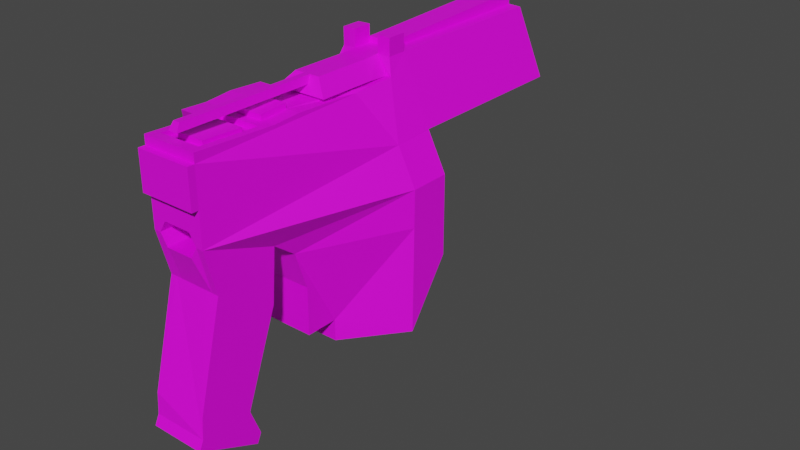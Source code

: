 # Source: upistol.blend  (saved by Blender 4.4.30; exported with 4.5.12 LTS)
import bpy
from mathutils import Matrix  # noqa: F401  (used for matrix-valued properties, if any)

bpy.ops.wm.read_factory_settings(use_empty=True)
scene = bpy.context.scene
scene.name = 'Scene'

# ---- collections
col_collection = bpy.data.collections.new('Collection'); scene.collection.children.link(col_collection)

# ---- materials (node trees are filled in below, after node groups)
mat_material_003 = bpy.data.materials.new('Material.003')
mat_material_003.use_transparent_shadow = False

# ---- material node trees
mat_material_003.use_nodes = True; mat_material_003.node_tree.nodes.clear()
_N = mat_material_003.node_tree.nodes; _L = mat_material_003.node_tree.links
n0 = _N.new('ShaderNodeOutputMaterial'); n0.name = 'Material Output'; n0.location = (300, 300)
n1 = _N.new('ShaderNodeTexImage'); n1.name = 'Image Texture'; n1.location = (-414, 160)
n2 = _N.new('ShaderNodeTexImage'); n2.name = 'Image Texture.001'; n2.location = (-349, -142)
n3 = _N.new('ShaderNodeBsdfPrincipled'); n3.name = 'Principled BSDF'; n3.location = (10, 300)
n3.distribution = 'GGX'
n3.subsurface_method = 'BURLEY'
n3.inputs[3].default_value = 1.45
n3.inputs[27].default_value = (0.0, 0.0, 0.0, 1.0)
n3.inputs[28].default_value = 1.0
_L.new(n3.outputs[0], n0.inputs[0])
_L.new(n2.outputs[0], n3.inputs[0])
n0.is_active_output = True

# ---- world
world_world = bpy.data.worlds.new('World'); scene.world = world_world
world_world.use_nodes = True; world_world.node_tree.nodes.clear()
_N = world_world.node_tree.nodes; _L = world_world.node_tree.links
n0 = _N.new('ShaderNodeOutputWorld'); n0.name = 'World Output'; n0.location = (300, 300)
n1 = _N.new('ShaderNodeBackground'); n1.name = 'Background'; n1.location = (10, 300)
n1.inputs[0].default_value = (0.05088, 0.05088, 0.05088, 1.0)
_L.new(n1.outputs[0], n0.inputs[0])
n0.is_active_output = True
world_world.color = (0.05088, 0.05088, 0.05088)
world_world.use_sun_shadow = False
world_world.sun_shadow_jitter_overblur = 0.0

# ---- meshes
me_cube_001 = bpy.data.meshes.new('Cube.001')
me_cube_001.from_pydata([(-0.2809, -0.6586, 0.4224), (-0.2809, -0.6586, 0.1546), (-0.4317, 0.1441, 0.001411), (-0.2809, -0.4141, 0.06759), (-0.285, -0.2985, 0.4163), (-0.2809, -0.621, 0.006314), (-0.2809, -0.3397, 0.01224), (-0.2809, -0.6586, 0.2682), (-0.3588, 0.1441, 0.2534), (-0.4317, 0.1441, -0.1392), (-0.2809, -0.1884, -0.3448), (-0.2809, -0.1884, -0.2732), (-0.2809, -0.2972, -0.114), (-0.2809, -0.2972, -0.2732), (-0.2809, -0.4292, -0.1085), (0.4089, -0.4681, -0.08822), (-0.09484, -0.6586, 0.4224), (-0.09484, -0.6586, 0.1546), (0.05109, 0.1441, 0.001411), (-0.09484, -0.3908, 0.4105), (-0.09484, -0.4141, 0.06759), (-0.09484, -0.2985, 0.4163), (-0.09484, -0.621, 0.006314), (-0.09484, -0.3397, 0.01224), (-0.09484, -0.6586, 0.2682), (-0.01168, 0.1441, 0.2534), (0.05109, 0.1441, -0.1392), (-0.09484, -0.1884, -0.3448), (-0.09484, -0.1884, -0.2732), (-0.09484, -0.2972, -0.114), (-0.09484, -0.2972, -0.2732), (-0.09484, -0.4292, -0.1085), (0.4317, -0.4681, -0.08822), (-0.3589, 0.7306, 0.255), (-0.2809, -0.5429, -0.4072), (-0.2809, -0.7107, -0.3324), (-0.09484, -0.5429, -0.4072), (-0.09484, -0.7107, -0.3324), (-0.2809, -0.5079, -0.4981), (-0.2809, -0.7158, -0.4022), (-0.09484, -0.5079, -0.4981), (-0.09484, -0.7158, -0.4022), (-0.2809, -0.5227, -0.5302), (-0.2809, -0.7306, -0.4343), (-0.09484, -0.5227, -0.5302), (-0.09484, -0.7306, -0.4343), (-0.2809, -0.07682, 0.4075), (-0.09484, -0.07682, 0.4075), (-0.2809, -0.01705, 0.4143), (-0.09484, -0.01705, 0.4143), (-0.2905, 0.05577, 0.4211), (-0.08004, 0.05577, 0.4211), (-0.272, 0.1362, 0.473), (-0.09852, 0.1362, 0.473), (-0.272, 0.07198, 0.4728), (-0.09852, 0.07198, 0.4728), (-0.2809, -0.6586, 0.3924), (-0.09484, -0.6586, 0.3924), (-0.2809, -0.6817, 0.2682), (-0.09484, -0.6817, 0.2682), (-0.2809, -0.6817, 0.3924), (-0.09484, -0.6817, 0.3924), (-0.4317, -0.009791, -0.2732), (-0.4317, -0.01027, 0.004868), (-0.4317, -0.009667, -0.3448), (-0.3588, -0.01071, 0.2479), (0.05109, -0.002157, -0.3448), (0.05109, 0.003631, 0.004557), (0.05109, -0.0009711, -0.2732), (0.05109, 0.1441, 0.1274), (-0.4317, 0.1441, 0.1282), (-0.4317, -0.0105, 0.1305), (0.05109, 0.005654, 0.1266), (-0.01168, 0.1441, 0.2546), (-0.01168, 0.007647, 0.2469), (-0.2809, -0.5108, 0.1546), (-0.09484, -0.5108, 0.1546), (-0.2346, -0.6586, 0.1168), (-0.2346, -0.5108, 0.1168), (-0.2346, -0.621, 0.006314), (-0.2346, -0.6586, 0.1925), (-0.2346, -0.5108, 0.1925), (-0.1419, -0.621, 0.006314), (-0.1419, -0.6586, 0.1925), (-0.1419, -0.5108, 0.1925), (-0.1419, -0.6586, 0.1168), (-0.1419, -0.5108, 0.1168), (-0.1184, -0.621, 0.006314), (-0.1184, -0.6586, 0.1546), (-0.1184, -0.5108, 0.1546), (-0.2577, -0.6586, 0.1546), (-0.2577, -0.5108, 0.1546), (-0.2577, -0.621, 0.006314), (-0.4317, -0.005521, -0.3393), (-0.1899, -0.2985, 0.4163), (-0.1879, -0.01705, 0.4143), (-0.2286, 0.1362, 0.4745), (-0.2344, -0.3908, 0.4105), (-0.2375, -0.2985, 0.4163), (-0.2721, 0.05855, 0.4207), (-0.2286, 0.07198, 0.4743), (-0.1414, -0.3908, 0.4105), (-0.1424, -0.2985, 0.4163), (-0.09847, 0.05855, 0.4207), (-0.1419, 0.07198, 0.4743), (-0.1419, 0.1362, 0.4745), (-0.01169, 0.7306, 0.255), (-0.272, 0.7227, 0.4746), (-0.09852, 0.7227, 0.4746), (-0.01169, 0.7306, 0.2563), (-0.2286, 0.7227, 0.4761), (-0.1419, 0.7227, 0.4761), (-0.2344, -0.3919, 0.4275), (-0.2375, -0.2995, 0.4333), (-0.1414, -0.3919, 0.4275), (-0.1424, -0.2995, 0.4333), (-0.2721, -0.01114, 0.4238), (-0.2286, 0.01743, 0.4712), (-0.09847, -0.01114, 0.4238), (-0.1419, 0.01743, 0.4712), (-0.2286, 0.1364, 0.4927), (-0.1419, 0.1364, 0.4927), (-0.2286, 0.7224, 0.516), (-0.1419, 0.7224, 0.516), (-0.272, 0.1361, 0.5287), (-0.09852, 0.1361, 0.5287), (-0.272, 0.07184, 0.5285), (-0.09852, 0.07184, 0.5285), (-0.2286, 0.1361, 0.5302), (-0.2286, 0.07184, 0.53), (-0.1419, 0.07184, 0.53), (-0.1419, 0.1361, 0.5302), (-0.2809, -0.5247, 0.4164), (-0.2344, -0.4578, 0.4135), (-0.1414, -0.4578, 0.4135), (-0.2344, -0.5905, 0.4194), (-0.1414, -0.5905, 0.4194), (-0.2576, -0.5247, 0.4164), (-0.2576, -0.4578, 0.4135), (-0.2576, -0.6246, 0.4209), (-0.1181, -0.6246, 0.4209), (-0.2576, -0.4243, 0.412), (-0.1181, -0.4243, 0.412), (-0.1414, -0.5254, 0.3998), (-0.2344, -0.4585, 0.3968), (-0.1414, -0.4585, 0.3968), (-0.2344, -0.5913, 0.4027), (-0.1414, -0.5913, 0.4027), (-0.1181, -0.5254, 0.3998), (-0.1414, -0.6253, 0.4042), (-0.2576, -0.6253, 0.4042), (-0.1181, -0.6253, 0.4042), (-0.2576, -0.425, 0.3953), (-0.1181, -0.425, 0.3953), (-0.283, -0.1874, 0.4119), (-0.2809, -0.4771, 0.4143), (-0.3157, -0.1905, 0.34), (-0.305, -0.4484, 0.3483), (-0.3549, -0.3908, 0.4105), (-0.3591, -0.2985, 0.4163), (-0.357, -0.1874, 0.4119), (-0.3583, -0.3156, 0.4152), (-0.3549, -0.4771, 0.4143), (-0.3898, -0.1905, 0.34), (-0.3791, -0.4484, 0.3483), (-0.08004, -0.1347, 0.4211), (-0.2721, -0.2016, 0.4238), (-0.2286, -0.173, 0.4712), (-0.09847, -0.2016, 0.4238), (-0.1419, -0.173, 0.4712), (-0.1744, -0.173, 0.4712), (-0.1961, -0.173, 0.4712), (-0.169, -0.1873, 0.4475), (-0.2015, -0.1873, 0.4475), (-0.1744, -0.6301, 0.4712), (-0.1961, -0.6301, 0.4712), (-0.169, -0.6444, 0.4475), (-0.2015, -0.6444, 0.4475)], [(15, 32), (51, 165)], [(79, 82, 85, 77), (11, 13, 12, 6), (14, 34, 38, 42, 43, 39, 35, 5, 3), (28, 23, 29, 30), (22, 37, 41, 45, 44, 40, 36, 31, 20), (65, 1, 7, 56, 0, 132, 155, 157, 156, 154, 46, 48, 50, 54, 52, 8), (13, 11, 28, 30), (80, 81, 84, 83), (88, 87, 22, 17), (3, 6, 23, 20), (11, 10, 27, 28), (2, 9, 93, 64, 62, 63), (136, 147, 143, 145, 134), (6, 63, 2, 18, 67, 23), (12, 13, 30, 29), (6, 12, 29, 23), (95, 94, 102, 21, 47, 49), (54, 100, 129, 126), (51, 55, 104, 103), (17, 74, 73, 53, 55, 51, 49, 47, 21, 19, 16, 57, 24), (22, 87, 82, 79, 92, 5, 35, 39, 43, 45, 41, 37), (56, 7, 58, 60), (24, 57, 61, 59), (63, 71, 70, 2), (67, 72, 17, 22, 20, 23), (67, 68, 66, 26, 18), (1, 71, 63, 6, 3, 5), (70, 71, 65, 8), (69, 72, 67, 18), (17, 72, 74), (73, 74, 72, 69, 25), (66, 68, 28, 27), (1, 65, 71), (7, 1, 90, 80, 83, 88, 17, 24), (94, 98, 113, 115, 102), (38, 40, 44, 42), (31, 36, 34, 14), (85, 86, 78, 77), (90, 92, 79, 77), (90, 77, 78, 91), (86, 89, 84, 81, 91, 78), (53, 73, 109, 108), (88, 83, 84, 89), (17, 88, 89, 76), (3, 20, 31, 14), (85, 88, 89, 86), (85, 82, 87, 88), (1, 90, 91, 75), (36, 40, 38, 34), (9, 2, 18, 26), (1, 5, 92, 90), (80, 90, 91, 81), (42, 44, 45, 43), (11, 6, 63, 62), (64, 93, 66, 27, 10), (28, 68, 67, 23), (66, 93, 9, 26), (62, 64, 10, 11), (140, 142, 153, 148, 151), (101, 102, 115, 114), (103, 104, 119, 169, 168, 118), (101, 19, 21, 102), (57, 56, 60, 61), (60, 58, 59, 61), (173, 172, 176, 177), (0, 56, 57, 16), (53, 105, 131, 125), (103, 99, 50, 48, 95, 49, 51), (7, 24, 59, 58), (25, 69, 18, 2, 70, 8), (52, 96, 110, 107), (25, 8, 33, 106), (73, 25, 106, 109), (105, 53, 108, 111), (110, 122, 123, 111, 108, 109, 106, 33, 107), (98, 97, 112, 113), (116, 166, 167, 117, 100, 99), (96, 105, 121, 120), (123, 122, 120, 121), (105, 111, 123, 121), (110, 96, 120, 122), (134, 145, 144, 133), (129, 128, 124, 126), (127, 125, 131, 130), (52, 54, 126, 124), (100, 96, 128, 129), (104, 55, 127, 130), (105, 104, 130, 131), (55, 53, 125, 127), (96, 52, 124, 128), (136, 134, 133, 135), (104, 100, 117, 119), (138, 137, 139, 150, 152, 141), (132, 137, 138, 155), (156, 157, 164, 163), (8, 52, 107, 33), (139, 137, 132, 0, 16, 19, 101, 97, 158, 162, 155, 138, 141, 142, 140), (136, 135, 146, 147), (151, 148, 143, 147, 149), (140, 151, 149, 150, 139), (149, 147, 146, 144, 145, 143, 148, 153, 152, 150), (135, 133, 144, 146), (112, 114, 115, 113), (141, 152, 153, 142), (94, 95, 48, 46, 154, 4, 98), (157, 155, 162, 164), (97, 101, 114, 112), (160, 161, 159), (161, 160, 163, 164, 162, 158), (154, 156, 163, 160), (4, 154, 160, 159), (175, 177, 176, 174), (96, 100, 104, 105), (116, 118, 168, 166), (99, 103, 118, 116), (168, 169, 170, 172, 173, 171, 167, 166), (172, 170, 174, 176), (119, 117, 167, 171, 175, 174, 170, 169), (4, 159, 161, 158, 97, 98), (99, 100, 54, 50), (171, 173, 177, 175)])
_uv = me_cube_001.uv_layers.new(name='UVMap')
_uv.uv.foreach_set('vector', [0.5546, 0.8879, 0.5546, 0.8343, 0.4454, 0.8343, 0.4454, 0.8879, 0.7212, 0.2232, 0.6677, 0.2232, 0.6677, 0.4434, 0.7212, 0.4434, 0.4434, 0.7945, 0.3938, 0.8214, 0.4434, 0.8294, 0.4357, 0.8323, 0.2239, 0.8243, 0.2316, 0.8214, 0.2232, 0.8152, 0.243, 0.7848, 0.4243, 0.7788, 0.7212, 0.6657, 0.7212, 0.4454, 0.6677, 0.4454, 0.6677, 0.6657, 0.4652, 0.8263, 0.4454, 0.7959, 0.4538, 0.7897, 0.4461, 0.7868, 0.6579, 0.7788, 0.6657, 0.7817, 0.616, 0.7897, 0.6657, 0.8166, 0.6465, 0.8323, 0.03645, 0.1628, 0.001001, 0.001001, 0.09436, 0.01466, 0.1966, 0.02963, 0.2212, 0.03323, 0.2087, 0.0632, 0.2042, 0.07385, 0.147, 0.07313, 0.1248, 0.1315, 0.1854, 0.14, 0.1756, 0.1648, 0.1777, 0.1793, 0.1787, 0.197, 0.2212, 0.2065, 0.2177, 0.2212, 0.03206, 0.199, 0.9712, 0.6677, 0.9454, 0.6677, 0.9454, 0.7768, 0.9712, 0.7768, 0.9434, 0.8899, 0.8899, 0.8899, 0.8899, 0.9434, 0.9434, 0.9434, 0.7788, 0.9573, 0.8879, 0.9573, 0.8879, 0.9454, 0.7788, 0.9454, 0.8879, 0.5566, 0.8343, 0.5566, 0.8343, 0.6657, 0.8879, 0.6657, 0.6657, 0.8879, 0.6657, 0.8343, 0.5566, 0.8343, 0.5566, 0.8879, 0.7232, 0.4412, 0.7233, 0.3527, 0.7753, 0.2267, 0.7768, 0.2232, 0.7768, 0.2683, 0.7768, 0.4434, 0.3482, 0.8899, 0.3601, 0.8916, 0.3601, 0.9173, 0.3601, 0.9434, 0.3482, 0.9417, 0.2232, 0.4795, 0.3732, 0.4454, 0.4434, 0.4454, 0.4434, 0.5546, 0.3795, 0.5546, 0.2232, 0.5216, 0.7768, 0.6677, 0.6677, 0.6677, 0.6677, 0.7768, 0.7768, 0.7768, 0.8323, 0.4454, 0.7232, 0.4454, 0.7232, 0.5546, 0.8323, 0.5546, 0.8903, 0.1098, 0.8899, 0.001001, 0.9167, 0.001162, 0.9434, 0.001324, 0.9434, 0.08715, 0.9427, 0.1101, 0.3462, 0.8899, 0.3343, 0.8899, 0.3343, 0.9434, 0.3462, 0.9434, 0.3879, 0.9434, 0.3879, 0.8899, 0.376, 0.8899, 0.376, 0.9434, 0.001001, 0.4434, 0.03394, 0.2776, 0.03253, 0.2454, 0.2177, 0.2232, 0.2212, 0.238, 0.1785, 0.2474, 0.1779, 0.2653, 0.1758, 0.2798, 0.1957, 0.3295, 0.1962, 0.3514, 0.2212, 0.4113, 0.1966, 0.4149, 0.09436, 0.4298, 0.4454, 0.3323, 0.4454, 0.3185, 0.4454, 0.3047, 0.4454, 0.2504, 0.4454, 0.2368, 0.4454, 0.2232, 0.6148, 0.2232, 0.6495, 0.2232, 0.6657, 0.2232, 0.6657, 0.3323, 0.6495, 0.3323, 0.6148, 0.3323, 0.9921, 0.4434, 0.9921, 0.3343, 0.9871, 0.3343, 0.9871, 0.4434, 0.3899, 0.9643, 0.499, 0.9643, 0.499, 0.9593, 0.3899, 0.9593, 0.9434, 0.2212, 0.9434, 0.1121, 0.8899, 0.1121, 0.8899, 0.2212, 0.4434, 0.6657, 0.2629, 0.6654, 0.2232, 0.5566, 0.4434, 0.5628, 0.3572, 0.5931, 0.4407, 0.6044, 0.8323, 0.001001, 0.8323, 0.1761, 0.8323, 0.2212, 0.7788, 0.09139, 0.7797, 0.002778, 0.4454, 0.4434, 0.4799, 0.3349, 0.6657, 0.3343, 0.6638, 0.3951, 0.5802, 0.4065, 0.6657, 0.4372, 0.9434, 0.2232, 0.8899, 0.2232, 0.8899, 0.3323, 0.9434, 0.3323, 0.1101, 0.9434, 0.1101, 0.8899, 0.001001, 0.8899, 0.001001, 0.9434, 0.001001, 0.8869, 0.001001, 0.7788, 0.2202, 0.7788, 0.9434, 0.4434, 0.8906, 0.4372, 0.8899, 0.3343, 0.9434, 0.3349, 0.9434, 0.4424, 0.2212, 0.9434, 0.2212, 0.8899, 0.1121, 0.8899, 0.1121, 0.9434, 0.999, 0.5576, 0.9464, 0.6657, 0.999, 0.6657, 0.7232, 0.5566, 0.8323, 0.5566, 0.8323, 0.5701, 0.796, 0.5837, 0.796, 0.6381, 0.8323, 0.6519, 0.8323, 0.6657, 0.7232, 0.6657, 0.3621, 0.9167, 0.3621, 0.8899, 0.374, 0.8899, 0.374, 0.9434, 0.3621, 0.9434, 0.9712, 0.8879, 0.9712, 0.7788, 0.9454, 0.7788, 0.9454, 0.8879, 0.4454, 0.5546, 0.6657, 0.5546, 0.6657, 0.4454, 0.4454, 0.4454, 0.05455, 0.9454, 0.001001, 0.9454, 0.001001, 0.999, 0.05455, 0.999, 0.999, 0.1101, 0.999, 0.001001, 0.9732, 0.001001, 0.9732, 0.1101, 0.8323, 0.7788, 0.8066, 0.7788, 0.8066, 0.8323, 0.8323, 0.8323, 0.8899, 0.51, 0.9167, 0.501, 0.9434, 0.51, 0.9434, 0.5457, 0.9167, 0.5546, 0.8899, 0.5457, 0.4434, 0.001001, 0.2232, 0.001001, 0.2232, 0.2212, 0.4434, 0.2212, 0.8046, 0.7788, 0.7788, 0.7788, 0.7788, 0.8323, 0.8046, 0.8323, 0.4157, 0.8343, 0.4038, 0.8343, 0.4038, 0.8879, 0.4157, 0.8879, 0.8879, 0.2232, 0.7788, 0.2232, 0.7788, 0.3323, 0.8879, 0.3323, 0.8879, 0.7788, 0.8621, 0.7788, 0.8621, 0.8323, 0.8879, 0.8323, 0.05656, 0.9712, 0.1657, 0.9712, 0.1657, 0.9454, 0.05656, 0.9454, 0.4018, 0.8343, 0.3899, 0.8343, 0.3899, 0.8879, 0.4018, 0.8879, 0.9434, 0.5566, 0.8899, 0.5566, 0.8899, 0.6657, 0.9434, 0.6657, 0.6657, 0.6657, 0.6657, 0.5566, 0.4454, 0.5566, 0.4454, 0.6657, 0.9851, 0.8879, 0.9851, 0.7788, 0.9732, 0.7788, 0.9732, 0.8879, 0.8601, 0.7788, 0.8343, 0.7788, 0.8343, 0.8323, 0.8601, 0.8323, 0.8879, 0.3343, 0.7788, 0.3343, 0.7788, 0.4434, 0.8879, 0.4434, 0.001001, 0.7768, 0.2212, 0.7768, 0.2212, 0.6677, 0.001001, 0.6677, 0.8864, 0.001001, 0.8879, 0.001004, 0.8879, 0.2212, 0.8343, 0.1544, 0.8346, 0.06956, 0.4434, 0.7768, 0.4434, 0.6677, 0.2232, 0.6677, 0.2232, 0.7768, 0.4434, 0.2232, 0.2232, 0.2232, 0.2232, 0.4434, 0.4434, 0.4434, 0.9434, 0.6677, 0.8899, 0.6677, 0.8899, 0.7768, 0.9434, 0.7768, 0.4316, 0.8879, 0.4316, 0.8355, 0.4434, 0.8343, 0.4434, 0.8606, 0.4434, 0.8867, 0.749, 0.9712, 0.749, 0.9454, 0.7371, 0.9454, 0.7371, 0.9712, 0.5546, 0.9417, 0.4454, 0.9434, 0.4519, 0.9326, 0.4558, 0.8948, 0.5546, 0.8899, 0.5506, 0.9278, 0.9157, 0.9454, 0.8899, 0.9454, 0.8899, 0.9712, 0.9157, 0.9712, 0.9921, 0.5546, 0.9921, 0.4454, 0.9871, 0.4454, 0.9871, 0.5546, 0.8879, 0.6677, 0.7788, 0.6677, 0.7788, 0.7768, 0.8879, 0.7768, 0.3879, 0.9712, 0.3879, 0.9593, 0.2788, 0.9593, 0.2788, 0.9712, 0.999, 0.1121, 0.9732, 0.1121, 0.9732, 0.2212, 0.999, 0.2212, 0.4296, 0.8343, 0.4177, 0.8343, 0.4177, 0.8879, 0.4296, 0.8879, 0.2768, 0.9477, 0.2768, 0.969, 0.2733, 0.9712, 0.1677, 0.97, 0.1677, 0.9587, 0.1677, 0.9473, 0.2733, 0.9454, 0.9921, 0.8879, 0.9921, 0.7788, 0.9871, 0.7788, 0.9871, 0.8879, 0.001001, 0.4741, 0.1111, 0.4454, 0.2212, 0.4454, 0.2212, 0.6657, 0.1104, 0.6657, 0.001001, 0.6324, 0.499, 0.9573, 0.499, 0.9454, 0.2788, 0.9454, 0.2788, 0.9573, 0.7768, 0.001001, 0.6677, 0.001001, 0.6677, 0.2212, 0.7768, 0.2212, 0.2768, 0.9782, 0.2768, 0.9732, 0.05656, 0.9732, 0.05656, 0.9782, 0.9851, 0.3343, 0.9732, 0.3343, 0.9732, 0.5546, 0.9851, 0.5546, 0.4791, 0.7359, 0.4454, 0.7359, 0.4454, 0.7086, 0.4791, 0.7086, 0.4803, 0.695, 0.6646, 0.6677, 0.6657, 0.6677, 0.6657, 0.7768, 0.4803, 0.7495, 0.7351, 0.9712, 0.7351, 0.9454, 0.7232, 0.9454, 0.7232, 0.9712, 0.9415, 0.8107, 0.9434, 0.8879, 0.895, 0.878, 0.8931, 0.8008, 0.8899, 0.7788, 0.9434, 0.7824, 0.7768, 0.9712, 0.7768, 0.9454, 0.7649, 0.9454, 0.7649, 0.9712, 0.7768, 0.9157, 0.7768, 0.8899, 0.5566, 0.8899, 0.5566, 0.9157, 0.9712, 0.2212, 0.9712, 0.001001, 0.9454, 0.001001, 0.9454, 0.2212, 0.5566, 0.9434, 0.7768, 0.9434, 0.7768, 0.9177, 0.5566, 0.9177, 0.3601, 0.8343, 0.3482, 0.8343, 0.3482, 0.8879, 0.3601, 0.8879, 0.7629, 0.9712, 0.7629, 0.9454, 0.751, 0.9454, 0.751, 0.9712, 0.749, 0.999, 0.749, 0.9732, 0.7371, 0.9732, 0.7371, 0.999, 0.8323, 0.8343, 0.8066, 0.8343, 0.8066, 0.8879, 0.8323, 0.8879, 0.8046, 0.8343, 0.7788, 0.8343, 0.7788, 0.8879, 0.8046, 0.8879, 0.3462, 0.8343, 0.3343, 0.8343, 0.3343, 0.8879, 0.3462, 0.8879, 0.8879, 0.8343, 0.8621, 0.8343, 0.8621, 0.8879, 0.8879, 0.8879, 0.8601, 0.8343, 0.8343, 0.8343, 0.8343, 0.8879, 0.8601, 0.8879, 0.3879, 0.8343, 0.376, 0.8343, 0.376, 0.8879, 0.3879, 0.8879, 0.8879, 0.501, 0.8343, 0.501, 0.8343, 0.5546, 0.8879, 0.5546, 0.7351, 0.999, 0.7351, 0.9732, 0.7232, 0.9732, 0.7232, 0.999, 0.3621, 0.878, 0.3621, 0.8605, 0.3621, 0.8343, 0.374, 0.8355, 0.374, 0.8879, 0.3621, 0.8867, 0.9573, 0.9177, 0.9454, 0.9177, 0.9454, 0.9296, 0.9573, 0.9296, 0.999, 0.7768, 0.999, 0.6677, 0.9732, 0.6677, 0.9732, 0.7768, 0.6657, 0.001001, 0.4454, 0.001001, 0.4454, 0.2212, 0.6657, 0.2212, 0.736, 0.874, 0.736, 0.8333, 0.7457, 0.8333, 0.7457, 0.8879, 0.6677, 0.8879, 0.6677, 0.7788, 0.6872, 0.7788, 0.7262, 0.7788, 0.7768, 0.7788, 0.7768, 0.8139, 0.7457, 0.8139, 0.736, 0.8061, 0.736, 0.7924, 0.6774, 0.7924, 0.6774, 0.874, 0.3046, 0.9434, 0.3046, 0.8899, 0.2927, 0.8899, 0.2927, 0.9434, 0.7768, 0.9732, 0.7768, 0.999, 0.7649, 0.999, 0.7649, 0.982, 0.7649, 0.9732, 0.2907, 0.9434, 0.2788, 0.9434, 0.2788, 0.9345, 0.2788, 0.8899, 0.2907, 0.8899, 0.8988, 0.499, 0.8988, 0.4899, 0.9345, 0.4899, 0.9345, 0.4544, 0.8988, 0.4544, 0.8988, 0.4723, 0.8899, 0.4723, 0.8899, 0.4454, 0.9434, 0.4454, 0.9434, 0.499, 0.3323, 0.9434, 0.3323, 0.8899, 0.3204, 0.8899, 0.3204, 0.9434, 0.2768, 0.8879, 0.2768, 0.8343, 0.251, 0.8343, 0.251, 0.8879, 0.3184, 0.8899, 0.3066, 0.8899, 0.3066, 0.9434, 0.3184, 0.9434, 0.8879, 0.8901, 0.8879, 0.9434, 0.7812, 0.9432, 0.7805, 0.9319, 0.7796, 0.911, 0.7788, 0.8899, 0.8333, 0.89, 0.249, 0.8879, 0.249, 0.8343, 0.2232, 0.8343, 0.2232, 0.8879, 0.249, 0.9434, 0.249, 0.8899, 0.2371, 0.8899, 0.2371, 0.9434, 0.9454, 0.6647, 0.998, 0.5566, 0.9454, 0.5566, 0.999, 0.282, 0.999, 0.3288, 0.9454, 0.3323, 0.9476, 0.2379, 0.9958, 0.2232, 0.9946, 0.2548, 0.3323, 0.8879, 0.3323, 0.8343, 0.3066, 0.8343, 0.3066, 0.8879, 0.9712, 0.8899, 0.9454, 0.8899, 0.9454, 0.9157, 0.9712, 0.9157, 0.7629, 0.999, 0.7629, 0.9732, 0.751, 0.9732, 0.751, 0.999, 0.9434, 0.9454, 0.9177, 0.9454, 0.9177, 0.9712, 0.9434, 0.9712, 0.8879, 0.4454, 0.8343, 0.4454, 0.8343, 0.499, 0.8879, 0.499, 0.3046, 0.8879, 0.3046, 0.8343, 0.2788, 0.8343, 0.2788, 0.8879, 0.4434, 0.9434, 0.3899, 0.93, 0.3899, 0.92, 0.4167, 0.9217, 0.4167, 0.9116, 0.3899, 0.9133, 0.3899, 0.9033, 0.4434, 0.8899, 0.6101, 0.9712, 0.6101, 0.9454, 0.501, 0.9454, 0.501, 0.9712, 0.9712, 0.5546, 0.9454, 0.5546, 0.9454, 0.4898, 0.9551, 0.4898, 0.9551, 0.3343, 0.9616, 0.3343, 0.9616, 0.4898, 0.9712, 0.4898, 0.251, 0.9217, 0.251, 0.8899, 0.2558, 0.8902, 0.2768, 0.8917, 0.2768, 0.9434, 0.251, 0.9421, 0.2351, 0.9434, 0.2351, 0.8899, 0.2232, 0.8899, 0.2232, 0.9434, 0.7212, 0.9712, 0.7212, 0.9454, 0.6121, 0.9454, 0.6121, 0.9712])
me_cube_001.materials.append(mat_material_003)
me_cube_001.use_remesh_fix_poles = True
me_cube_001.use_remesh_preserve_attributes = False
me_cube_001.use_mirror_vertex_groups = False
me_cube_001.update()

# ---- objects
ob_model = bpy.data.objects.new('model', me_cube_001)

# ---- transforms, parenting, visibility, modifiers, constraints
ob_model.location = (0.0, 0.0, 0.0)
ob_model.lineart.crease_threshold = 0.0

# ---- collection membership
col_collection.objects.link(ob_model)

# ---- scene / render settings (as saved in the file)
scene.frame_start = 1; scene.frame_end = 250; scene.frame_set(154)
scene.render.engine = 'BLENDER_EEVEE_NEXT'
scene.cycles.use_denoising = False
scene.cycles.samples = 128
scene.cycles.sampling_pattern = 'TABULATED_SOBOL'
scene.cycles.use_adaptive_sampling = False
scene.cycles.use_light_tree = False
scene.view_settings.view_transform = 'Filmic'
bpy.context.view_layer.update()

# ---- added for rendering (the .blend has no active camera and no usable light): camera, sun
cam_auto = bpy.data.cameras.new('AutoCamera')
cam_auto.lens = 50.0
cam_auto.sensor_width = 36.0
cam_auto.clip_end = 1000.0
ob_auto_camera = bpy.data.objects.new('AutoCamera', cam_auto)
scene.collection.objects.link(ob_auto_camera)
ob_auto_camera.location = (1.8516, -2.22192, 1.48128)
ob_auto_camera.rotation_euler = (1.09748, -7.21219e-08, 0.694738)
scene.camera = ob_auto_camera
light_auto_sun = bpy.data.lights.new('AutoSun', 'SUN')
light_auto_sun.energy = 3.0
light_auto_sun.angle = 0.0523599
ob_auto_sun = bpy.data.objects.new('AutoSun', light_auto_sun)
scene.collection.objects.link(ob_auto_sun)
ob_auto_sun.rotation_euler = (0.872665, 0.174533, 0.523599)
bpy.context.view_layer.update()
